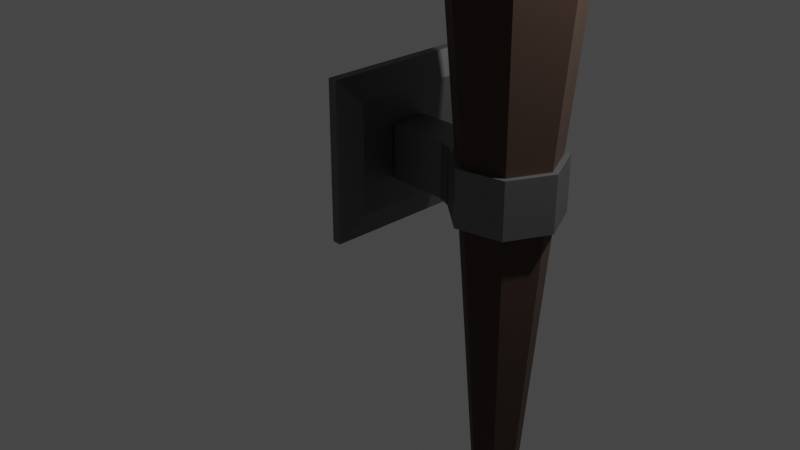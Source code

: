 # Source: Torch.blend  (saved by Blender 2.90.8; exported with 4.5.12 LTS)
import bpy
from mathutils import Matrix  # noqa: F401  (used for matrix-valued properties, if any)

bpy.ops.wm.read_factory_settings(use_empty=True)
scene = bpy.context.scene
scene.name = 'Scene'

# ---- collections
col_collection = bpy.data.collections.new('Collection'); scene.collection.children.link(col_collection)

# ---- materials (node trees are filled in below, after node groups)
mat_metal = bpy.data.materials.new('Metal')
mat_metal.use_transparent_shadow = False
mat_wood = bpy.data.materials.new('Wood')
mat_wood.use_transparent_shadow = False

# ---- material node trees
mat_metal.use_nodes = True; mat_metal.node_tree.nodes.clear()
_N = mat_metal.node_tree.nodes; _L = mat_metal.node_tree.links
n0 = _N.new('ShaderNodeBsdfPrincipled'); n0.name = 'Principled BSDF'; n0.location = (10, 300)
n0.distribution = 'GGX'
n0.subsurface_method = 'BURLEY'
n0.inputs[0].default_value = (0.2171, 0.214, 0.2203, 1.0)
n0.inputs[1].default_value = 1.0
n0.inputs[2].default_value = 0.5908
n0.inputs[3].default_value = 1.45
n0.inputs[27].default_value = (0.0, 0.0, 0.0, 1.0)
n0.inputs[28].default_value = 1.0
n1 = _N.new('ShaderNodeOutputMaterial'); n1.name = 'Material Output'; n1.location = (300, 300)
_L.new(n0.outputs[0], n1.inputs[0])
n1.is_active_output = True
mat_wood.use_nodes = True; mat_wood.node_tree.nodes.clear()
_N = mat_wood.node_tree.nodes; _L = mat_wood.node_tree.links
n0 = _N.new('ShaderNodeBsdfPrincipled'); n0.name = 'Principled BSDF'; n0.location = (10, 300)
n0.distribution = 'GGX'
n0.subsurface_method = 'BURLEY'
n0.inputs[0].default_value = (0.05222, 0.02595, 0.01512, 1.0)
n0.inputs[2].default_value = 0.8582
n0.inputs[3].default_value = 1.45
n0.inputs[13].default_value = 0.7553
n0.inputs[14].default_value = (0.9597, 0.9586, 0.9581, 1.0)
n0.inputs[15].default_value = 0.1418
n0.inputs[27].default_value = (0.0, 0.0, 0.0, 1.0)
n0.inputs[28].default_value = 1.0
n1 = _N.new('ShaderNodeOutputMaterial'); n1.name = 'Material Output'; n1.location = (300, 300)
_L.new(n0.outputs[0], n1.inputs[0])
n1.is_active_output = True

# ---- world
world_world = bpy.data.worlds.new('World'); scene.world = world_world
world_world.use_nodes = True; world_world.node_tree.nodes.clear()
_N = world_world.node_tree.nodes; _L = world_world.node_tree.links
n0 = _N.new('ShaderNodeOutputWorld'); n0.name = 'World Output'; n0.location = (300, 300)
n1 = _N.new('ShaderNodeBackground'); n1.name = 'Background'; n1.location = (10, 300)
n1.inputs[0].default_value = (0.05088, 0.05088, 0.05088, 1.0)
_L.new(n1.outputs[0], n0.inputs[0])
n0.is_active_output = True
world_world.color = (0.05088, 0.05088, 0.05088)
world_world.use_sun_shadow = False
world_world.sun_shadow_jitter_overblur = 0.0

# ---- cameras
cam_camera = bpy.data.cameras.new('Camera')
cam_camera.clip_end = 100.0
cam_camera.ortho_scale = 7.314

# ---- lights
light_light = bpy.data.lights.new('Light', 'POINT')
light_light.transmission_factor = 0.0
light_light.energy = 1000.0
light_light.shadow_soft_size = 0.1
light_light.shadow_maximum_resolution = 0.006
light_light.use_absolute_resolution = True

# ---- meshes
me_cube_001 = bpy.data.meshes.new('Cube.001')
me_cube_001.from_pydata([(-2.629, -0.6893, 0.3338), (-2.629, -0.6893, 1.712), (-2.629, 0.6893, 0.3338), (-2.629, 0.6893, 1.712), (1.0, -1.0, 0.02309), (1.0, -1.0, 2.023), (1.0, 1.0, 0.02309), (1.0, 1.0, 2.023), (-1.0, 1.0, 0.02309), (-1.0, -1.0, 0.02309), (-1.0, -1.0, 2.023), (-1.0, 1.0, 2.023)], [], [(0, 1, 3, 2), (8, 11, 7, 6), (6, 7, 5, 4), (4, 5, 10, 9), (8, 6, 4, 9), (7, 11, 10, 5), (0, 2, 8, 9), (1, 0, 9, 10), (3, 1, 10, 11), (2, 3, 11, 8)])
_uv = me_cube_001.uv_layers.new(name='UVMap')
_uv.uv.foreach_set('vector', [0.4138, 0.03884, 0.5862, 0.03884, 0.5862, 0.2112, 0.4138, 0.2112, 0.375, 0.25, 0.625, 0.25, 0.625, 0.5, 0.375, 0.5, 0.375, 0.5, 0.625, 0.5, 0.625, 0.75, 0.375, 0.75, 0.375, 0.75, 0.625, 0.75, 0.625, 1.0, 0.375, 1.0, 0.125, 0.5, 0.375, 0.5, 0.375, 0.75, 0.125, 0.75, 0.625, 0.5, 0.875, 0.5, 0.875, 0.75, 0.625, 0.75, 0.4138, 0.03884, 0.4138, 0.2112, 0.375, 0.25, 0.375, 0.0, 0.5862, 0.03884, 0.4138, 0.03884, 0.375, 0.0, 0.625, 0.0, 0.5862, 0.2112, 0.5862, 0.03884, 0.625, 0.0, 0.625, 0.25, 0.4138, 0.2112, 0.5862, 0.2112, 0.625, 0.25, 0.375, 0.25])
me_cube_001.materials.append(mat_metal)
me_cube_001.use_remesh_fix_poles = True
me_cube_001.use_remesh_preserve_attributes = False
me_cube_001.use_mirror_vertex_groups = False
me_cube_001.update()
me_cube_002 = bpy.data.meshes.new('Cube.002')
me_cube_002.from_pydata([(-0.9355, -1.294, -1.962), (-0.9355, -1.294, 1.962), (-0.9355, 1.294, -1.962), (-0.9355, 1.294, 1.962), (2.988, -1.653, -1.962), (2.258, -1.294, -1.962), (2.258, -1.294, 1.962), (2.988, -1.653, 1.962), (2.258, 1.294, -1.962), (2.988, 1.653, -1.962), (2.988, 1.653, 1.962), (2.258, 1.294, 1.962)], [], [(0, 1, 3, 2), (5, 6, 1, 0), (10, 11, 3, 1, 6, 7), (9, 10, 7, 4), (2, 3, 11, 8), (10, 9, 8, 11), (2, 8, 9, 4, 5, 0), (7, 6, 5, 4)])
_uv = me_cube_002.uv_layers.new(name='UVMap')
_uv.uv.foreach_set('vector', [0.375, 0.0, 0.625, 0.0, 0.625, 0.25, 0.375, 0.25, 0.375, 0.7965, 0.625, 0.7965, 0.625, 1.0, 0.375, 1.0, 0.625, 0.5465, 0.6715, 0.5, 0.875, 0.5, 0.875, 0.75, 0.6715, 0.75, 0.625, 0.7035, 0.375, 0.5465, 0.625, 0.5465, 0.625, 0.7035, 0.375, 0.7035, 0.375, 0.25, 0.625, 0.25, 0.625, 0.4535, 0.375, 0.4535, 0.625, 0.5465, 0.375, 0.5465, 0.375, 0.4535, 0.625, 0.4535, 0.125, 0.5, 0.3285, 0.5, 0.375, 0.5465, 0.375, 0.7035, 0.3285, 0.75, 0.125, 0.75, 0.625, 0.7035, 0.625, 0.7965, 0.3285, 0.75, 0.375, 0.7035])
me_cube_002.materials.append(mat_metal)
me_cube_002.use_remesh_fix_poles = True
me_cube_002.use_remesh_preserve_attributes = False
me_cube_002.use_mirror_vertex_groups = False
me_cube_002.update()
me_cylinder = bpy.data.meshes.new('Cylinder')
me_cylinder.from_pydata([(0.001543, 1.003, -0.4831), (0.001543, 1.003, 0.462), (0.7781, 0.6157, -0.4831), (0.7781, 0.6157, 0.462), (0.9596, -0.2329, -0.4831), (0.9596, -0.2329, 0.462), (0.4093, -0.9039, -0.4831), (0.4093, -0.9039, 0.462), (-0.4584, -0.8919, -0.4831), (-0.4584, -0.8919, 0.462), (-0.9901, -0.2061, -0.4831), (-0.9901, -0.2061, 0.462), (-0.7854, 0.6372, -0.4831), (-0.7854, 0.6372, 0.462)], [], [(0, 1, 3, 2), (2, 3, 5, 4), (4, 5, 7, 6), (6, 7, 9, 8), (8, 9, 11, 10), (10, 11, 13, 12), (12, 13, 1, 0)])
_uv = me_cylinder.uv_layers.new(name='UVMap')
_uv.uv.foreach_set('vector', [1.0, 0.5, 1.0, 1.0, 0.8571, 1.0, 0.8571, 0.5, 0.8571, 0.5, 0.8571, 1.0, 0.7143, 1.0, 0.7143, 0.5, 0.7143, 0.5, 0.7143, 1.0, 0.5714, 1.0, 0.5714, 0.5, 0.5714, 0.5, 0.5714, 1.0, 0.4286, 1.0, 0.4286, 0.5, 0.4286, 0.5, 0.4286, 1.0, 0.2857, 1.0, 0.2857, 0.5, 0.2857, 0.5, 0.2857, 1.0, 0.1429, 1.0, 0.1429, 0.5, 0.1429, 0.5, 0.1429, 1.0, 2.98e-08, 1.0, 2.98e-08, 0.5])
me_cylinder.materials.append(mat_metal)
me_cylinder.use_remesh_fix_poles = True
me_cylinder.use_remesh_preserve_attributes = False
me_cylinder.use_mirror_vertex_groups = False
me_cylinder.update()
me_cylinder_002 = bpy.data.meshes.new('Cylinder.002')
me_cylinder_002.from_pydata([(0.0, 1.0, -0.1468), (1.35e-07, 0.434, 1.853), (0.7818, 0.6235, -0.1468), (0.3393, 0.2706, 1.853), (0.9749, -0.2225, -0.1468), (0.4231, -0.09656, 1.853), (0.4339, -0.901, -0.1468), (0.1883, -0.391, 1.853), (-0.4339, -0.901, -0.1468), (-0.1883, -0.391, 1.853), (-0.9749, -0.2225, -0.1468), (-0.4231, -0.09656, 1.853), (-0.7818, 0.6235, -0.1468), (-0.3393, 0.2706, 1.853), (7.242e-08, 1.337, -1.171), (1.045, 0.8334, -1.171), (1.303, -0.2974, -1.171), (0.5799, -1.204, -1.171), (-0.5799, -1.204, -1.171), (-1.303, -0.2974, -1.171), (-1.045, 0.8334, -1.171), (7.242e-08, 1.337, -1.171), (1.045, 0.8334, -1.171), (1.303, -0.2974, -1.171), (0.5799, -1.204, -1.171), (-0.5799, -1.204, -1.171), (-1.303, -0.2974, -1.171), (-1.045, 0.8334, -1.171), (9.144e-08, 1.337, -1.228), (1.045, 0.8334, -1.228), (1.303, -0.2974, -1.228), (0.5799, -1.204, -1.228), (-0.5799, -1.204, -1.228), (-1.303, -0.2974, -1.228), (-1.045, 0.8334, -1.228)], [], [(0, 1, 3, 2), (2, 3, 5, 4), (4, 5, 7, 6), (6, 7, 9, 8), (8, 9, 11, 10), (3, 1, 13, 11, 9, 7, 5), (10, 11, 13, 12), (12, 13, 1, 0), (6, 8, 18, 17), (12, 0, 14, 20), (2, 4, 16, 15), (8, 10, 19, 18), (0, 2, 15, 14), (4, 6, 17, 16), (10, 12, 20, 19), (14, 15, 22, 21), (20, 14, 21, 27), (19, 20, 27, 26), (25, 26, 33, 32), (23, 24, 31, 30), (21, 22, 29, 28), (26, 27, 34, 33), (24, 25, 32, 31), (22, 23, 30, 29), (27, 21, 28, 34), (15, 16, 23, 22), (16, 17, 24, 23), (17, 18, 25, 24), (18, 19, 26, 25)])
_uv = me_cylinder_002.uv_layers.new(name='UVMap')
_uv.uv.foreach_set('vector', [1.0, 0.5, 1.0, 1.0, 0.8571, 1.0, 0.8571, 0.5, 0.8571, 0.5, 0.8571, 1.0, 0.7143, 1.0, 0.7143, 0.5, 0.7143, 0.5, 0.7143, 1.0, 0.5714, 1.0, 0.5714, 0.5, 0.5714, 0.5, 0.5714, 1.0, 0.4286, 1.0, 0.4286, 0.5, 0.4286, 0.5, 0.4286, 1.0, 0.2857, 1.0, 0.2857, 0.5, 0.4376, 0.3996, 0.25, 0.49, 0.06236, 0.3996, 0.01602, 0.1966, 0.1459, 0.03377, 0.3541, 0.03377, 0.484, 0.1966, 0.2857, 0.5, 0.2857, 1.0, 0.1429, 1.0, 0.1429, 0.5, 0.1429, 0.5, 0.1429, 1.0, 2.98e-08, 1.0, 2.98e-08, 0.5, 0.5714, 0.5, 0.4286, 0.5, 0.4286, 0.5, 0.5714, 0.5, 0.1429, 0.5, 2.98e-08, 0.5, 2.98e-08, 0.5, 0.1429, 0.5, 0.8571, 0.5, 0.7143, 0.5, 0.7143, 0.5, 0.8571, 0.5, 0.4286, 0.5, 0.2857, 0.5, 0.2857, 0.5, 0.4286, 0.5, 1.0, 0.5, 0.8571, 0.5, 0.8571, 0.5, 1.0, 0.5, 0.7143, 0.5, 0.5714, 0.5, 0.5714, 0.5, 0.7143, 0.5, 0.2857, 0.5, 0.1429, 0.5, 0.1429, 0.5, 0.2857, 0.5, 1.0, 0.5, 0.8571, 0.5, 0.8571, 0.5, 1.0, 0.5, 0.1429, 0.5, 2.98e-08, 0.5, 2.98e-08, 0.5, 0.1429, 0.5, 0.2857, 0.5, 0.1429, 0.5, 0.1429, 0.5, 0.2857, 0.5, 0.4286, 0.5, 0.2857, 0.5, 0.2857, 0.5, 0.4286, 0.5, 0.7143, 0.5, 0.5714, 0.5, 0.5714, 0.5, 0.7143, 0.5, 1.0, 0.5, 0.8571, 0.5, 0.8571, 0.5, 1.0, 0.5, 0.2857, 0.5, 0.1429, 0.5, 0.1429, 0.5, 0.2857, 0.5, 0.5714, 0.5, 0.4286, 0.5, 0.4286, 0.5, 0.5714, 0.5, 0.8571, 0.5, 0.7143, 0.5, 0.7143, 0.5, 0.8571, 0.5, 0.1429, 0.5, 2.98e-08, 0.5, 2.98e-08, 0.5, 0.1429, 0.5, 0.8571, 0.5, 0.7143, 0.5, 0.7143, 0.5, 0.8571, 0.5, 0.7143, 0.5, 0.5714, 0.5, 0.5714, 0.5, 0.7143, 0.5, 0.5714, 0.5, 0.4286, 0.5, 0.4286, 0.5, 0.5714, 0.5, 0.4286, 0.5, 0.2857, 0.5, 0.2857, 0.5, 0.4286, 0.5])
me_cylinder_002.materials.append(mat_wood)
me_cylinder_002.use_remesh_fix_poles = True
me_cylinder_002.use_remesh_preserve_attributes = False
me_cylinder_002.use_mirror_vertex_groups = False
me_cylinder_002.update()
me_cylinder_003 = bpy.data.meshes.new('Cylinder.003')
me_cylinder_003.from_pydata([(9.144e-08, 1.337, -1.228), (1.045, 0.8334, -1.228), (1.303, -0.2974, -1.228), (0.5799, -1.204, -1.228), (-0.5799, -1.204, -1.228), (-1.303, -0.2974, -1.228), (-1.045, 0.8334, -1.228), (9.144e-08, 1.337, -1.228), (1.045, 0.8334, -1.228), (1.303, -0.2974, -1.228), (0.5799, -1.204, -1.228), (-0.5799, -1.204, -1.228), (-1.303, -0.2974, -1.228), (-1.045, 0.8334, -1.228), (1.378e-07, 1.653, -1.425), (1.292, 1.03, -1.425), (1.611, -0.3677, -1.425), (0.717, -1.489, -1.425), (-0.717, -1.489, -1.425), (-1.611, -0.3677, -1.425), (-1.292, 1.03, -1.425), (1.378e-07, 1.653, -1.425), (1.292, 1.03, -1.425), (1.611, -0.3677, -1.425), (0.717, -1.489, -1.425), (-0.717, -1.489, -1.425), (-1.611, -0.3677, -1.425), (-1.292, 1.03, -1.425), (3.1e-07, 2.032, -2.085), (1.588, 1.267, -2.085), (1.981, -0.4521, -2.085), (0.8815, -1.83, -2.085), (-0.8815, -1.83, -2.085), (-1.981, -0.4521, -2.085), (-1.588, 1.267, -2.085), (2.925e-07, 1.535, -1.554), (1.2, 0.9573, -1.554), (1.497, -0.3417, -1.554), (0.6662, -1.383, -1.554), (-0.6662, -1.383, -1.554), (-1.497, -0.3417, -1.554), (-1.2, 0.9573, -1.554), (3.032e-07, 2.239, -2.085), (2.82e-07, 2.273, -2.013), (1.777, 1.417, -2.013), (1.75, 1.396, -2.085), (2.216, -0.5057, -2.013), (2.182, -0.4981, -2.085), (0.9861, -2.048, -2.013), (0.9713, -2.017, -2.085), (-0.9861, -2.048, -2.013), (-0.9713, -2.017, -2.085), (-2.216, -0.5057, -2.013), (-2.182, -0.4981, -2.085), (-1.777, 1.417, -2.013), (-1.75, 1.396, -2.085)], [], [(2, 1, 8, 9), (1, 2, 16, 15), (1, 0, 7, 8), (0, 6, 13, 7), (6, 5, 12, 13), (3, 2, 9, 10), (4, 3, 10, 11), (5, 4, 11, 12), (17, 18, 25, 24), (6, 0, 14, 20), (4, 5, 19, 18), (2, 3, 17, 16), (0, 1, 15, 14), (5, 6, 20, 19), (3, 4, 18, 17), (28, 34, 55, 42), (15, 16, 23, 22), (20, 14, 21, 27), (18, 19, 26, 25), (16, 17, 24, 23), (14, 15, 22, 21), (19, 20, 27, 26), (33, 34, 41, 40), (33, 32, 51, 53), (31, 30, 47, 49), (21, 22, 44, 43), (34, 33, 53, 55), (32, 31, 49, 51), (27, 21, 43, 54), (22, 23, 46, 44), (23, 24, 48, 46), (24, 25, 50, 48), (25, 26, 52, 50), (26, 27, 54, 52), (30, 29, 45, 47), (35, 36, 37, 38, 39, 40, 41), (31, 32, 39, 38), (29, 30, 37, 36), (34, 28, 35, 41), (32, 33, 40, 39), (30, 31, 38, 37), (28, 29, 36, 35), (43, 44, 45, 42), (44, 46, 47, 45), (46, 48, 49, 47), (48, 50, 51, 49), (50, 52, 53, 51), (52, 54, 55, 53), (54, 43, 42, 55), (29, 28, 42, 45)])
_uv = me_cylinder_003.uv_layers.new(name='UVMap')
_uv.uv.foreach_set('vector', [0.984, 0.1966, 0.9376, 0.3996, 0.9376, 0.3996, 0.984, 0.1966, 0.9376, 0.3996, 0.984, 0.1966, 0.984, 0.1966, 0.9376, 0.3996, 0.9376, 0.3996, 0.75, 0.49, 0.75, 0.49, 0.9376, 0.3996, 0.75, 0.49, 0.5624, 0.3996, 0.5624, 0.3996, 0.75, 0.49, 0.5624, 0.3996, 0.516, 0.1966, 0.516, 0.1966, 0.5624, 0.3996, 0.8541, 0.03377, 0.984, 0.1966, 0.984, 0.1966, 0.8541, 0.03377, 0.6459, 0.03377, 0.8541, 0.03377, 0.8541, 0.03377, 0.6459, 0.03377, 0.516, 0.1966, 0.6459, 0.03377, 0.6459, 0.03377, 0.516, 0.1966, 0.8541, 0.03377, 0.6459, 0.03377, 0.6459, 0.03377, 0.8541, 0.03377, 0.5624, 0.3996, 0.75, 0.49, 0.75, 0.49, 0.5624, 0.3996, 0.6459, 0.03377, 0.516, 0.1966, 0.516, 0.1966, 0.6459, 0.03377, 0.984, 0.1966, 0.8541, 0.03377, 0.8541, 0.03377, 0.984, 0.1966, 0.75, 0.49, 0.9376, 0.3996, 0.9376, 0.3996, 0.75, 0.49, 0.516, 0.1966, 0.5624, 0.3996, 0.5624, 0.3996, 0.516, 0.1966, 0.8541, 0.03377, 0.6459, 0.03377, 0.6459, 0.03377, 0.8541, 0.03377, 0.75, 0.4576, 0.5877, 0.3795, 0.5711, 0.3927, 0.75, 0.4788, 0.9376, 0.3996, 0.984, 0.1966, 0.984, 0.1966, 0.9376, 0.3996, 0.5624, 0.3996, 0.75, 0.49, 0.75, 0.49, 0.5624, 0.3996, 0.6459, 0.03377, 0.516, 0.1966, 0.516, 0.1966, 0.6459, 0.03377, 0.984, 0.1966, 0.8541, 0.03377, 0.8541, 0.03377, 0.984, 0.1966, 0.75, 0.49, 0.9376, 0.3996, 0.9376, 0.3996, 0.75, 0.49, 0.516, 0.1966, 0.5624, 0.3996, 0.5624, 0.3996, 0.516, 0.1966, 0.5476, 0.2038, 0.5877, 0.3795, 0.5877, 0.3795, 0.5476, 0.2038, 0.5476, 0.2038, 0.6599, 0.06293, 0.6507, 0.04386, 0.5269, 0.1991, 0.8401, 0.06293, 0.9524, 0.2038, 0.9731, 0.1991, 0.8493, 0.04386, 0.75, 0.49, 0.9376, 0.3996, 0.9376, 0.3996, 0.75, 0.49, 0.5877, 0.3795, 0.5476, 0.2038, 0.5269, 0.1991, 0.5711, 0.3927, 0.6599, 0.06293, 0.8401, 0.06293, 0.8493, 0.04386, 0.6507, 0.04386, 0.5624, 0.3996, 0.75, 0.49, 0.75, 0.49, 0.5624, 0.3996, 0.9376, 0.3996, 0.984, 0.1966, 0.984, 0.1966, 0.9376, 0.3996, 0.984, 0.1966, 0.8541, 0.03377, 0.8541, 0.03377, 0.984, 0.1966, 0.8541, 0.03377, 0.6459, 0.03377, 0.6459, 0.03377, 0.8541, 0.03377, 0.6459, 0.03377, 0.516, 0.1966, 0.516, 0.1966, 0.6459, 0.03377, 0.516, 0.1966, 0.5624, 0.3996, 0.5624, 0.3996, 0.516, 0.1966, 0.9524, 0.2038, 0.9123, 0.3795, 0.9289, 0.3927, 0.9731, 0.1991, 0.75, 0.4576, 0.9123, 0.3795, 0.9524, 0.2038, 0.8401, 0.06293, 0.6599, 0.06293, 0.5476, 0.2038, 0.5877, 0.3795, 0.8401, 0.06293, 0.6599, 0.06293, 0.6599, 0.06293, 0.8401, 0.06293, 0.9123, 0.3795, 0.9524, 0.2038, 0.9524, 0.2038, 0.9123, 0.3795, 0.5877, 0.3795, 0.75, 0.4576, 0.75, 0.4576, 0.5877, 0.3795, 0.6599, 0.06293, 0.5476, 0.2038, 0.5476, 0.2038, 0.6599, 0.06293, 0.9524, 0.2038, 0.8401, 0.06293, 0.8401, 0.06293, 0.9524, 0.2038, 0.75, 0.4576, 0.9123, 0.3795, 0.9123, 0.3795, 0.75, 0.4576, 0.75, 0.49, 0.9376, 0.3996, 0.9289, 0.3927, 0.75, 0.4788, 0.9376, 0.3996, 0.984, 0.1966, 0.9731, 0.1991, 0.9289, 0.3927, 0.984, 0.1966, 0.8541, 0.03377, 0.8493, 0.04386, 0.9731, 0.1991, 0.8541, 0.03377, 0.6459, 0.03377, 0.6507, 0.04386, 0.8493, 0.04386, 0.6459, 0.03377, 0.516, 0.1966, 0.5269, 0.1991, 0.6507, 0.04386, 0.516, 0.1966, 0.5624, 0.3996, 0.5711, 0.3927, 0.5269, 0.1991, 0.5624, 0.3996, 0.75, 0.49, 0.75, 0.4788, 0.5711, 0.3927, 0.9123, 0.3795, 0.75, 0.4576, 0.75, 0.4788, 0.9289, 0.3927])
me_cylinder_003.materials.append(mat_metal)
me_cylinder_003.use_remesh_fix_poles = True
me_cylinder_003.use_remesh_preserve_attributes = False
me_cylinder_003.use_mirror_vertex_groups = False
me_cylinder_003.update()
me_cylinder_004 = bpy.data.meshes.new('Cylinder.004')
me_cylinder_004.from_pydata([(1.118e-08, 0.8505, -1.0), (-0.1213, 0.9416, -0.8653), (0.1213, 0.9416, -0.8653), (7.451e-09, 0.8505, 1.0), (0.1213, 0.9416, 0.8653), (-0.1213, 0.9416, 0.8653), (0.665, 0.5303, -1.0), (0.6605, 0.6819, -0.8653), (0.8118, 0.4922, -0.8653), (0.665, 0.5303, 1.0), (0.8118, 0.4922, 0.8653), (0.6605, 0.6819, 0.8653), (0.8292, -0.1893, -1.0), (0.945, -0.09124, -0.8653), (0.891, -0.3278, -0.8653), (0.8292, -0.1893, 1.0), (0.891, -0.3278, 0.8653), (0.945, -0.09124, 0.8653), (0.369, -0.7663, -1.0), (0.5178, -0.7957, -0.8653), (0.2992, -0.901, -0.8653), (0.369, -0.7663, 1.0), (0.2992, -0.901, 0.8653), (0.5178, -0.7957, 0.8653), (-0.369, -0.7663, -1.0), (-0.2992, -0.901, -0.8653), (-0.5178, -0.7957, -0.8653), (-0.369, -0.7663, 1.0), (-0.5178, -0.7957, 0.8653), (-0.2992, -0.901, 0.8653), (-0.8292, -0.1893, -1.0), (-0.891, -0.3278, -0.8653), (-0.945, -0.09124, -0.8653), (-0.8292, -0.1893, 1.0), (-0.945, -0.09124, 0.8653), (-0.891, -0.3278, 0.8653), (-0.665, 0.5303, -1.0), (-0.8118, 0.4922, -0.8653), (-0.6605, 0.6819, -0.8653), (-0.665, 0.5303, 1.0), (-0.6605, 0.6819, 0.8653), (-0.8118, 0.4922, 0.8653), (0.665, 0.5303, -1.057), (0.498, 0.3972, -1.924), (7.451e-09, 0.637, -1.924), (7.719e-09, 0.8505, -1.057), (0.8292, -0.1893, -1.057), (0.621, -0.1417, -1.924), (0.369, -0.7663, -1.057), (0.2764, -0.5739, -1.924), (-0.369, -0.7663, -1.057), (-0.2764, -0.5739, -1.924), (-0.8292, -0.1893, -1.057), (-0.621, -0.1417, -1.924), (-0.665, 0.5303, -1.057), (-0.498, 0.3972, -1.924)], [], [(38, 40, 5, 1), (14, 16, 23, 19), (20, 22, 29, 25), (26, 28, 35, 31), (32, 34, 41, 37), (8, 10, 17, 13), (9, 3, 39, 33, 27, 21, 15), (2, 4, 11, 7), (0, 1, 2), (3, 4, 5), (6, 7, 8), (9, 10, 11), (12, 13, 14), (15, 16, 17), (18, 19, 20), (21, 22, 23), (24, 25, 26), (27, 28, 29), (30, 31, 32), (33, 34, 35), (36, 37, 38), (39, 40, 41), (2, 7, 6, 0), (11, 4, 3, 9), (1, 5, 4, 2), (10, 8, 7, 11), (8, 13, 12, 6), (17, 10, 9, 15), (16, 14, 13, 17), (14, 19, 18, 12), (23, 16, 15, 21), (22, 20, 19, 23), (20, 25, 24, 18), (29, 22, 21, 27), (28, 26, 25, 29), (26, 31, 30, 24), (35, 28, 27, 33), (34, 32, 31, 35), (32, 37, 36, 30), (41, 34, 33, 39), (40, 38, 37, 41), (38, 1, 0, 36), (5, 40, 39, 3), (6, 12, 46, 42), (36, 0, 45, 54), (30, 36, 54, 52), (44, 43, 47, 49, 51, 53, 55), (24, 30, 52, 50), (12, 18, 48, 46), (18, 24, 50, 48), (43, 44, 45, 42), (47, 43, 42, 46), (49, 47, 46, 48), (51, 49, 48, 50), (53, 51, 50, 52), (55, 53, 52, 54), (44, 55, 54, 45), (0, 6, 42, 45)])
_uv = me_cylinder_004.uv_layers.new(name='UVMap')
_uv.uv.foreach_set('vector', [0.1207, 0.5337, 0.1207, 0.9663, 0.02217, 0.9663, 0.02217, 0.5337, 0.6921, 0.5337, 0.6921, 0.9663, 0.5936, 0.9663, 0.5936, 0.5337, 0.5493, 0.5337, 0.5493, 0.9663, 0.4507, 0.9663, 0.4507, 0.5337, 0.4064, 0.5337, 0.4064, 0.9663, 0.3079, 0.9663, 0.3079, 0.5337, 0.2635, 0.5337, 0.2635, 0.9663, 0.165, 0.9663, 0.165, 0.5337, 0.835, 0.5337, 0.835, 0.9663, 0.7365, 0.9663, 0.7365, 0.5337, 0.4096, 0.3773, 0.25, 0.4541, 0.0904, 0.3773, 0.05099, 0.2046, 0.1614, 0.06608, 0.3386, 0.06608, 0.449, 0.2046, 0.9778, 0.5337, 0.9778, 0.9663, 0.8793, 0.9663, 0.8793, 0.5337, 0.01068, 0.5, 0.02217, 0.5, 2.98e-08, 0.5337, 0.01068, 1.0, 2.98e-08, 0.9663, 0.02217, 1.0, 0.8678, 0.5, 0.8793, 0.5, 0.8571, 0.5337, 0.8678, 1.0, 0.8571, 0.9663, 0.8793, 1.0, 0.7036, 0.5, 0.7143, 0.5337, 0.6921, 0.5, 0.7036, 1.0, 0.6921, 1.0, 0.7143, 0.9663, 0.5821, 0.5, 0.5936, 0.5, 0.5714, 0.5337, 0.5821, 1.0, 0.5714, 0.9663, 0.5936, 1.0, 0.4179, 0.5, 0.4286, 0.5337, 0.4064, 0.5, 0.4179, 1.0, 0.4064, 1.0, 0.4286, 0.9663, 0.275, 0.5, 0.2857, 0.5337, 0.2635, 0.5, 0.275, 1.0, 0.2635, 1.0, 0.2857, 0.9663, 0.1535, 0.5, 0.165, 0.5, 0.1429, 0.5337, 0.1535, 1.0, 0.1429, 0.9663, 0.165, 1.0, 0.9778, 0.5337, 0.8793, 0.5337, 0.8678, 0.5, 0.9893, 0.5, 0.8793, 0.9663, 0.9778, 0.9663, 0.9893, 1.0, 0.8678, 1.0, 0.02217, 0.5337, 0.02217, 0.9663, 2.98e-08, 0.9663, 2.98e-08, 0.5337, 0.835, 0.9663, 0.835, 0.5337, 0.8793, 0.5337, 0.8793, 0.9663, 0.835, 0.5337, 0.7365, 0.5337, 0.725, 0.5, 0.8465, 0.5, 0.7365, 0.9663, 0.835, 0.9663, 0.8465, 1.0, 0.725, 1.0, 0.6921, 0.9663, 0.6921, 0.5337, 0.7365, 0.5337, 0.7365, 0.9663, 0.6921, 0.5337, 0.5936, 0.5337, 0.5821, 0.5, 0.7036, 0.5, 0.5936, 0.9663, 0.6921, 0.9663, 0.7036, 1.0, 0.5821, 1.0, 0.5493, 0.9663, 0.5493, 0.5337, 0.5936, 0.5337, 0.5936, 0.9663, 0.5493, 0.5337, 0.4507, 0.5337, 0.4392, 0.5, 0.5608, 0.5, 0.4507, 0.9663, 0.5493, 0.9663, 0.5608, 1.0, 0.4392, 1.0, 0.4064, 0.9663, 0.4064, 0.5337, 0.4507, 0.5337, 0.4507, 0.9663, 0.4064, 0.5337, 0.3079, 0.5337, 0.2964, 0.5, 0.4179, 0.5, 0.3079, 0.9663, 0.4064, 0.9663, 0.4179, 1.0, 0.2964, 1.0, 0.2635, 0.9663, 0.2635, 0.5337, 0.3079, 0.5337, 0.3079, 0.9663, 0.2635, 0.5337, 0.165, 0.5337, 0.1535, 0.5, 0.275, 0.5, 0.165, 0.9663, 0.2635, 0.9663, 0.275, 1.0, 0.1535, 1.0, 0.1207, 0.9663, 0.1207, 0.5337, 0.165, 0.5337, 0.165, 0.9663, 0.1207, 0.5337, 0.02217, 0.5337, 0.01068, 0.5, 0.1322, 0.5, 0.02217, 0.9663, 0.1207, 0.9663, 0.1322, 1.0, 0.01068, 1.0, 0.8465, 0.5, 0.725, 0.5, 0.725, 0.5, 0.8465, 0.5, 0.1322, 0.5, 0.01068, 0.5, 0.01068, 0.5, 0.1322, 0.5, 0.275, 0.5, 0.1535, 0.5, 0.1535, 0.5, 0.275, 0.5, 0.75, 0.4029, 0.8695, 0.3453, 0.8991, 0.216, 0.8163, 0.1123, 0.6837, 0.1123, 0.6009, 0.216, 0.6305, 0.3453, 0.4179, 0.5, 0.2964, 0.5, 0.2964, 0.5, 0.4179, 0.5, 0.7036, 0.5, 0.5821, 0.5, 0.5821, 0.5, 0.7036, 0.5, 0.5608, 0.5, 0.4392, 0.5, 0.4392, 0.5, 0.5608, 0.5, 0.8831, 0.5, 0.9741, 0.5, 0.9893, 0.5, 0.8678, 0.5, 0.7402, 0.5, 0.8312, 0.5, 0.8465, 0.5, 0.725, 0.5, 0.5974, 0.5, 0.6884, 0.5, 0.7036, 0.5, 0.5821, 0.5, 0.4545, 0.5, 0.5455, 0.5, 0.5608, 0.5, 0.4392, 0.5, 0.3116, 0.5, 0.4026, 0.5, 0.4179, 0.5, 0.2964, 0.5, 0.1688, 0.5, 0.2598, 0.5, 0.275, 0.5, 0.1535, 0.5, 0.02593, 0.5, 0.1169, 0.5, 0.1322, 0.5, 0.01068, 0.5, 0.9893, 0.5, 0.8678, 0.5, 0.8678, 0.5, 0.9893, 0.5])
me_cylinder_004.materials.append(mat_metal)
me_cylinder_004.use_remesh_fix_poles = True
me_cylinder_004.use_remesh_preserve_attributes = False
me_cylinder_004.use_mirror_vertex_groups = False
me_cylinder_004.update()

# ---- objects
ob_light = bpy.data.objects.new('Light', light_light)
ob_camera = bpy.data.objects.new('Camera', cam_camera)
ob_cube = bpy.data.objects.new('Cube', me_cube_001)
ob_cube_001 = bpy.data.objects.new('Cube.001', me_cube_002)
ob_cylinder = bpy.data.objects.new('Cylinder', me_cylinder)
ob_cylinder_001 = bpy.data.objects.new('Cylinder.001', me_cylinder_002)
ob_cylinder_002 = bpy.data.objects.new('Cylinder.002', me_cylinder_003)
ob_cylinder_003 = bpy.data.objects.new('Cylinder.003', me_cylinder_004)

# ---- transforms, parenting, visibility, modifiers, constraints
ob_light.location = (4.076, 1.005, 5.904)
ob_light.rotation_euler = (0.6503, 0.05522, 1.866)
ob_light.lock_rotations_4d = False
ob_light.empty_display_type = 'ARROWS'
ob_light.color = (0.0, 0.0, 0.0, 0.0)
ob_light.lineart.crease_threshold = 0.0
ob_camera.location = (7.359, -6.926, 4.958)
ob_camera.rotation_euler = (1.109, 0.0, 0.8149)
ob_camera.lock_rotations_4d = False
ob_camera.empty_display_type = 'ARROWS'
ob_camera.color = (0.0, 0.0, 0.0, 0.0)
ob_camera.display_type = 'WIRE'
ob_camera.lineart.crease_threshold = 0.0
ob_cube.location = (0.0, 0.0, 0.0)
ob_cube.scale = (-0.04835, 0.8291, 0.8291)
ob_cube.lineart.crease_threshold = 0.0
ob_cube_001.location = (0.3266, 0.0, 0.8384)
ob_cube_001.scale = (0.1942, 0.1512, 0.145)
ob_cube_001.lineart.crease_threshold = 0.0
ob_cylinder.location = (1.419, 0.001893, 0.8429)
ob_cylinder.rotation_euler = (0.0, -0.0, 0.24)
ob_cylinder.scale = (0.5625, 0.5625, 0.6087)
ob_cylinder.lineart.crease_threshold = 0.0
_m = ob_cylinder.modifiers.new('Solidify', 'SOLIDIFY')
_m.thickness = 0.11
_m.use_even_offset = True
ob_cylinder_001.location = (1.412, 0.0002312, 0.8398)
ob_cylinder_001.rotation_euler = (3.142, 0.0, -0.2173)
ob_cylinder_001.scale = (0.5019, 0.5019, 1.854)
ob_cylinder_001.lineart.crease_threshold = 0.0
ob_cylinder_002.location = (1.412, 0.0002312, 0.8398)
ob_cylinder_002.rotation_euler = (3.142, 0.0, -0.2173)
ob_cylinder_002.scale = (0.5019, 0.5019, 1.854)
ob_cylinder_002.lineart.crease_threshold = 0.0
ob_cylinder_003.location = (1.41, -0.00581, -2.553)
ob_cylinder_003.rotation_euler = (0.0, 0.0, 0.1649)
ob_cylinder_003.scale = (0.3036, 0.3036, 0.3036)
ob_cylinder_003.lineart.crease_threshold = 0.0

# ---- collection membership
col_collection.objects.link(ob_light)
col_collection.objects.link(ob_camera)
col_collection.objects.link(ob_cube)
col_collection.objects.link(ob_cube_001)
col_collection.objects.link(ob_cylinder)
col_collection.objects.link(ob_cylinder_001)
col_collection.objects.link(ob_cylinder_002)
col_collection.objects.link(ob_cylinder_003)

# ---- scene / render settings (as saved in the file)
scene.camera = ob_camera
scene.frame_start = 1; scene.frame_end = 250; scene.frame_set(0)
scene.render.engine = 'BLENDER_EEVEE_NEXT'
scene.cycles.use_denoising = False
scene.cycles.samples = 128
scene.cycles.sampling_pattern = 'TABULATED_SOBOL'
scene.cycles.use_adaptive_sampling = False
scene.cycles.use_light_tree = False
scene.view_settings.view_transform = 'Filmic'
bpy.context.view_layer.update()
